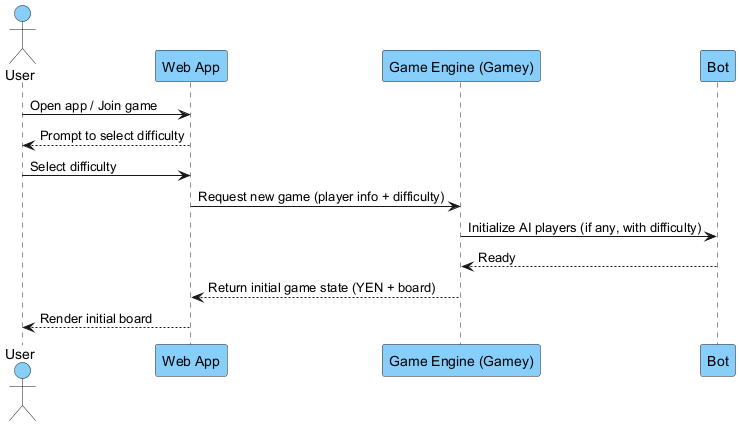

The diagram above was rendered by PlantUML. Its source (embedded in the PNG):
@startuml
actor User #87CEFA
participant "Web App" as Web #87CEFA
participant "Game Engine (Gamey)" as Gamey #87CEFA
participant "Bot" #87CEFA

User -> Web: Open app / Join game
Web --> User: Prompt to select difficulty
User -> Web: Select difficulty
Web -> Gamey: Request new game (player info + difficulty)
Gamey -> Bot: Initialize AI players (if any, with difficulty)
Bot --> Gamey: Ready
Gamey --> Web: Return initial game state (YEN + board)
Web --> User: Render initial board
@enduml